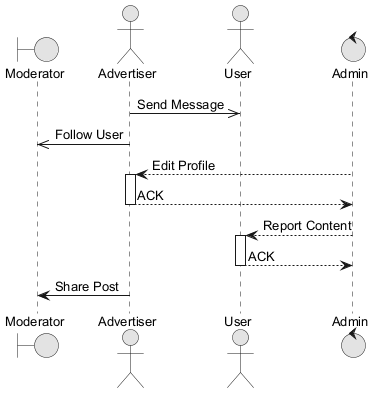

The diagram above was rendered by PlantUML. Its source (embedded in the PNG):
@startuml
skinparam monochrome true
skinparam defaultFontSize 13
boundary "Moderator" as M
actor "Advertiser" as A
actor "User" as U
control "Admin" as A2
A ->> U : Send Message
A ->> M : Follow User
A2 --> A : Edit Profile
activate A
A --> A2 : ACK
deactivate A
A2 --> U : Report Content
activate U
U --> A2 : ACK
deactivate U
A -> M : Share Post
@enduml